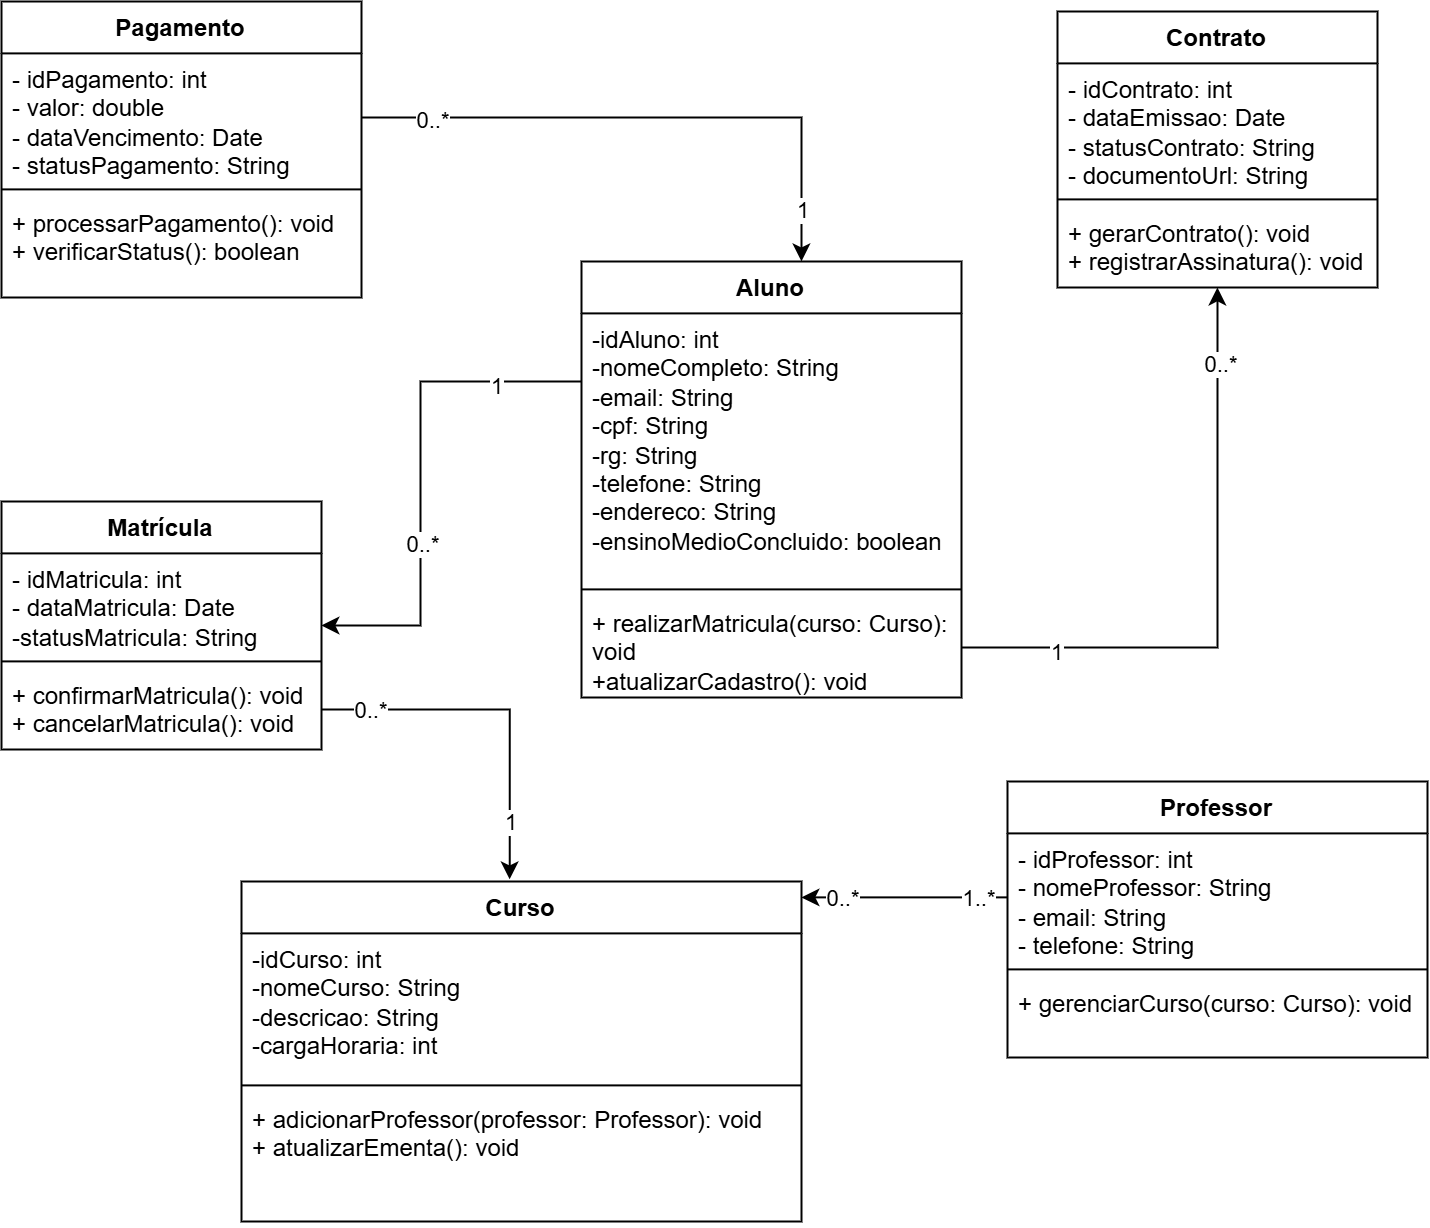

The diagram above was exported from draw.io. Its source (the exported page's mxGraphModel, read from the mxfile embedded in the PNG):
<mxGraphModel dx="1065" dy="595" grid="1" gridSize="10" guides="1" tooltips="1" connect="1" arrows="1" fold="1" page="1" pageScale="1" pageWidth="827" pageHeight="1169" math="0" shadow="0">
  <root>
    <mxCell id="0" />
    <mxCell id="1" parent="0" />
    <mxCell id="kVE3YjxO8ix0ERw08XZa-62" edge="1" parent="1" source="kVE3YjxO8ix0ERw08XZa-32" style="edgeStyle=orthogonalEdgeStyle;rounded=0;orthogonalLoop=1;jettySize=auto;html=1;" target="kVE3YjxO8ix0ERw08XZa-44">
      <mxGeometry relative="1" as="geometry">
        <Array as="points">
          <mxPoint x="269.48" y="200.04" />
          <mxPoint x="269.48" y="322.04" />
        </Array>
      </mxGeometry>
    </mxCell>
    <mxCell id="kVE3YjxO8ix0ERw08XZa-63" connectable="0" parent="kVE3YjxO8ix0ERw08XZa-62" style="edgeLabel;html=1;align=center;verticalAlign=middle;resizable=0;points=[];" value="0..*" vertex="1">
      <mxGeometry relative="1" x="0.2824" y="1" as="geometry">
        <mxPoint as="offset" />
      </mxGeometry>
    </mxCell>
    <mxCell id="kVE3YjxO8ix0ERw08XZa-64" connectable="0" parent="kVE3YjxO8ix0ERw08XZa-62" style="edgeLabel;html=1;align=center;verticalAlign=middle;resizable=0;points=[];" value="1" vertex="1">
      <mxGeometry relative="1" x="-0.6588" y="2" as="geometry">
        <mxPoint as="offset" />
      </mxGeometry>
    </mxCell>
    <mxCell id="kVE3YjxO8ix0ERw08XZa-32" parent="1" style="swimlane;fontStyle=1;align=center;verticalAlign=top;childLayout=stackLayout;horizontal=1;startSize=26;horizontalStack=0;resizeParent=1;resizeParentMax=0;resizeLast=0;collapsible=1;marginBottom=0;whiteSpace=wrap;html=1;" value="Aluno" vertex="1">
      <mxGeometry height="218" width="190" x="350" y="140" as="geometry" />
    </mxCell>
    <mxCell id="kVE3YjxO8ix0ERw08XZa-33" parent="kVE3YjxO8ix0ERw08XZa-32" style="text;strokeColor=none;fillColor=none;align=left;verticalAlign=top;spacingLeft=4;spacingRight=4;overflow=hidden;rotatable=0;points=[[0,0.5],[1,0.5]];portConstraint=eastwest;whiteSpace=wrap;html=1;" value="-idAluno: int&lt;br&gt;-nomeCompleto: String&lt;br&gt;-email: String&lt;br&gt;-cpf: String&lt;br&gt;-rg: String&lt;br&gt;-telefone: String&lt;br&gt;-endereco: String&lt;br&gt;-ensinoMedioConcluido: boolean" vertex="1">
      <mxGeometry height="134" width="190" y="26" as="geometry" />
    </mxCell>
    <mxCell id="kVE3YjxO8ix0ERw08XZa-34" parent="kVE3YjxO8ix0ERw08XZa-32" style="line;strokeWidth=1;fillColor=none;align=left;verticalAlign=middle;spacingTop=-1;spacingLeft=3;spacingRight=3;rotatable=0;labelPosition=right;points=[];portConstraint=eastwest;strokeColor=inherit;" value="" vertex="1">
      <mxGeometry height="8" width="190" y="160" as="geometry" />
    </mxCell>
    <mxCell id="kVE3YjxO8ix0ERw08XZa-35" parent="kVE3YjxO8ix0ERw08XZa-32" style="text;strokeColor=none;fillColor=none;align=left;verticalAlign=top;spacingLeft=4;spacingRight=4;overflow=hidden;rotatable=0;points=[[0,0.5],[1,0.5]];portConstraint=eastwest;whiteSpace=wrap;html=1;" value="+ realizarMatricula(curso: Curso): void&lt;br&gt;+atualizarCadastro(): void" vertex="1">
      <mxGeometry height="50" width="190" y="168" as="geometry" />
    </mxCell>
    <mxCell id="kVE3YjxO8ix0ERw08XZa-36" parent="1" style="swimlane;fontStyle=1;align=center;verticalAlign=top;childLayout=stackLayout;horizontal=1;startSize=26;horizontalStack=0;resizeParent=1;resizeParentMax=0;resizeLast=0;collapsible=1;marginBottom=0;whiteSpace=wrap;html=1;" value="Curso" vertex="1">
      <mxGeometry height="170" width="280" x="180" y="450" as="geometry" />
    </mxCell>
    <mxCell id="kVE3YjxO8ix0ERw08XZa-37" parent="kVE3YjxO8ix0ERw08XZa-36" style="text;strokeColor=none;fillColor=none;align=left;verticalAlign=top;spacingLeft=4;spacingRight=4;overflow=hidden;rotatable=0;points=[[0,0.5],[1,0.5]];portConstraint=eastwest;whiteSpace=wrap;html=1;" value="-idCurso: int&lt;br&gt;-nomeCurso: String&lt;br&gt;-descricao: String&lt;br&gt;-cargaHoraria: int" vertex="1">
      <mxGeometry height="72" width="280" y="26" as="geometry" />
    </mxCell>
    <mxCell id="kVE3YjxO8ix0ERw08XZa-38" parent="kVE3YjxO8ix0ERw08XZa-36" style="line;strokeWidth=1;fillColor=none;align=left;verticalAlign=middle;spacingTop=-1;spacingLeft=3;spacingRight=3;rotatable=0;labelPosition=right;points=[];portConstraint=eastwest;strokeColor=inherit;" value="" vertex="1">
      <mxGeometry height="8" width="280" y="98" as="geometry" />
    </mxCell>
    <mxCell id="kVE3YjxO8ix0ERw08XZa-39" parent="kVE3YjxO8ix0ERw08XZa-36" style="text;strokeColor=none;fillColor=none;align=left;verticalAlign=top;spacingLeft=4;spacingRight=4;overflow=hidden;rotatable=0;points=[[0,0.5],[1,0.5]];portConstraint=eastwest;whiteSpace=wrap;html=1;" value="+ adicionarProfessor(professor: Professor): void&lt;br&gt;+ atualizarEmenta(): void" vertex="1">
      <mxGeometry height="64" width="280" y="106" as="geometry" />
    </mxCell>
    <mxCell id="kVE3YjxO8ix0ERw08XZa-40" parent="1" style="swimlane;fontStyle=1;align=center;verticalAlign=top;childLayout=stackLayout;horizontal=1;startSize=26;horizontalStack=0;resizeParent=1;resizeParentMax=0;resizeLast=0;collapsible=1;marginBottom=0;whiteSpace=wrap;html=1;" value="Professor" vertex="1">
      <mxGeometry height="138" width="210" x="563" y="400" as="geometry" />
    </mxCell>
    <mxCell id="kVE3YjxO8ix0ERw08XZa-41" parent="kVE3YjxO8ix0ERw08XZa-40" style="text;strokeColor=none;fillColor=none;align=left;verticalAlign=top;spacingLeft=4;spacingRight=4;overflow=hidden;rotatable=0;points=[[0,0.5],[1,0.5]];portConstraint=eastwest;whiteSpace=wrap;html=1;" value="- idProfessor: int&lt;br&gt;- nomeProfessor: String&lt;br&gt;- email: String&lt;br&gt;- telefone: String" vertex="1">
      <mxGeometry height="64" width="210" y="26" as="geometry" />
    </mxCell>
    <mxCell id="kVE3YjxO8ix0ERw08XZa-42" parent="kVE3YjxO8ix0ERw08XZa-40" style="line;strokeWidth=1;fillColor=none;align=left;verticalAlign=middle;spacingTop=-1;spacingLeft=3;spacingRight=3;rotatable=0;labelPosition=right;points=[];portConstraint=eastwest;strokeColor=inherit;" value="" vertex="1">
      <mxGeometry height="8" width="210" y="90" as="geometry" />
    </mxCell>
    <mxCell id="kVE3YjxO8ix0ERw08XZa-43" parent="kVE3YjxO8ix0ERw08XZa-40" style="text;strokeColor=none;fillColor=none;align=left;verticalAlign=top;spacingLeft=4;spacingRight=4;overflow=hidden;rotatable=0;points=[[0,0.5],[1,0.5]];portConstraint=eastwest;whiteSpace=wrap;html=1;" value="+ gerenciarCurso(curso: Curso): void" vertex="1">
      <mxGeometry height="40" width="210" y="98" as="geometry" />
    </mxCell>
    <mxCell id="kVE3YjxO8ix0ERw08XZa-44" parent="1" style="swimlane;fontStyle=1;align=center;verticalAlign=top;childLayout=stackLayout;horizontal=1;startSize=26;horizontalStack=0;resizeParent=1;resizeParentMax=0;resizeLast=0;collapsible=1;marginBottom=0;whiteSpace=wrap;html=1;" value="Matrícula" vertex="1">
      <mxGeometry height="124" width="160" x="60" y="260" as="geometry" />
    </mxCell>
    <mxCell id="kVE3YjxO8ix0ERw08XZa-45" parent="kVE3YjxO8ix0ERw08XZa-44" style="text;strokeColor=none;fillColor=none;align=left;verticalAlign=top;spacingLeft=4;spacingRight=4;overflow=hidden;rotatable=0;points=[[0,0.5],[1,0.5]];portConstraint=eastwest;whiteSpace=wrap;html=1;" value="- idMatricula: int&lt;br&gt;- dataMatricula: Date&lt;div&gt;-statusMatricula: String&lt;/div&gt;" vertex="1">
      <mxGeometry height="50" width="160" y="26" as="geometry" />
    </mxCell>
    <mxCell id="kVE3YjxO8ix0ERw08XZa-46" parent="kVE3YjxO8ix0ERw08XZa-44" style="line;strokeWidth=1;fillColor=none;align=left;verticalAlign=middle;spacingTop=-1;spacingLeft=3;spacingRight=3;rotatable=0;labelPosition=right;points=[];portConstraint=eastwest;strokeColor=inherit;" value="" vertex="1">
      <mxGeometry height="8" width="160" y="76" as="geometry" />
    </mxCell>
    <mxCell id="kVE3YjxO8ix0ERw08XZa-47" parent="kVE3YjxO8ix0ERw08XZa-44" style="text;strokeColor=none;fillColor=none;align=left;verticalAlign=top;spacingLeft=4;spacingRight=4;overflow=hidden;rotatable=0;points=[[0,0.5],[1,0.5]];portConstraint=eastwest;whiteSpace=wrap;html=1;" value="+ confirmarMatricula(): void&lt;div&gt;+ cancelarMatricula(): void&lt;/div&gt;" vertex="1">
      <mxGeometry height="40" width="160" y="84" as="geometry" />
    </mxCell>
    <mxCell id="kVE3YjxO8ix0ERw08XZa-48" parent="1" style="swimlane;fontStyle=1;align=center;verticalAlign=top;childLayout=stackLayout;horizontal=1;startSize=26;horizontalStack=0;resizeParent=1;resizeParentMax=0;resizeLast=0;collapsible=1;marginBottom=0;whiteSpace=wrap;html=1;" value="Contrato" vertex="1">
      <mxGeometry height="138" width="160" x="588" y="15" as="geometry" />
    </mxCell>
    <mxCell id="kVE3YjxO8ix0ERw08XZa-49" parent="kVE3YjxO8ix0ERw08XZa-48" style="text;strokeColor=none;fillColor=none;align=left;verticalAlign=top;spacingLeft=4;spacingRight=4;overflow=hidden;rotatable=0;points=[[0,0.5],[1,0.5]];portConstraint=eastwest;whiteSpace=wrap;html=1;" value="- idContrato: int&lt;br&gt;- dataEmissao: Date&lt;div&gt;- statusContrato: String&lt;/div&gt;&lt;div&gt;- documentoUrl: String&lt;/div&gt;" vertex="1">
      <mxGeometry height="64" width="160" y="26" as="geometry" />
    </mxCell>
    <mxCell id="kVE3YjxO8ix0ERw08XZa-50" parent="kVE3YjxO8ix0ERw08XZa-48" style="line;strokeWidth=1;fillColor=none;align=left;verticalAlign=middle;spacingTop=-1;spacingLeft=3;spacingRight=3;rotatable=0;labelPosition=right;points=[];portConstraint=eastwest;strokeColor=inherit;" value="" vertex="1">
      <mxGeometry height="8" width="160" y="90" as="geometry" />
    </mxCell>
    <mxCell id="kVE3YjxO8ix0ERw08XZa-51" parent="kVE3YjxO8ix0ERw08XZa-48" style="text;strokeColor=none;fillColor=none;align=left;verticalAlign=top;spacingLeft=4;spacingRight=4;overflow=hidden;rotatable=0;points=[[0,0.5],[1,0.5]];portConstraint=eastwest;whiteSpace=wrap;html=1;" value="+ gerarContrato(): void&lt;div&gt;+ registrarAssinatura(): void&lt;/div&gt;" vertex="1">
      <mxGeometry height="40" width="160" y="98" as="geometry" />
    </mxCell>
    <mxCell id="kVE3YjxO8ix0ERw08XZa-52" parent="1" style="swimlane;fontStyle=1;align=center;verticalAlign=top;childLayout=stackLayout;horizontal=1;startSize=26;horizontalStack=0;resizeParent=1;resizeParentMax=0;resizeLast=0;collapsible=1;marginBottom=0;whiteSpace=wrap;html=1;" value="Pagamento" vertex="1">
      <mxGeometry height="148" width="180" x="60" y="10" as="geometry" />
    </mxCell>
    <mxCell id="kVE3YjxO8ix0ERw08XZa-53" parent="kVE3YjxO8ix0ERw08XZa-52" style="text;strokeColor=none;fillColor=none;align=left;verticalAlign=top;spacingLeft=4;spacingRight=4;overflow=hidden;rotatable=0;points=[[0,0.5],[1,0.5]];portConstraint=eastwest;whiteSpace=wrap;html=1;" value="- idPagamento: int&lt;div&gt;- valor: double&lt;/div&gt;&lt;div&gt;- dataVencimento: Date&lt;br&gt;- statusPagamento: String&lt;/div&gt;" vertex="1">
      <mxGeometry height="64" width="180" y="26" as="geometry" />
    </mxCell>
    <mxCell id="kVE3YjxO8ix0ERw08XZa-54" parent="kVE3YjxO8ix0ERw08XZa-52" style="line;strokeWidth=1;fillColor=none;align=left;verticalAlign=middle;spacingTop=-1;spacingLeft=3;spacingRight=3;rotatable=0;labelPosition=right;points=[];portConstraint=eastwest;strokeColor=inherit;" value="" vertex="1">
      <mxGeometry height="8" width="180" y="90" as="geometry" />
    </mxCell>
    <mxCell id="kVE3YjxO8ix0ERw08XZa-55" parent="kVE3YjxO8ix0ERw08XZa-52" style="text;strokeColor=none;fillColor=none;align=left;verticalAlign=top;spacingLeft=4;spacingRight=4;overflow=hidden;rotatable=0;points=[[0,0.5],[1,0.5]];portConstraint=eastwest;whiteSpace=wrap;html=1;" value="+ processarPagamento(): void&lt;div&gt;+ verificarStatus(): boolean&lt;/div&gt;" vertex="1">
      <mxGeometry height="50" width="180" y="98" as="geometry" />
    </mxCell>
    <mxCell id="kVE3YjxO8ix0ERw08XZa-59" edge="1" parent="1" source="kVE3YjxO8ix0ERw08XZa-35" style="edgeStyle=orthogonalEdgeStyle;rounded=0;orthogonalLoop=1;jettySize=auto;html=1;" target="kVE3YjxO8ix0ERw08XZa-48">
      <mxGeometry relative="1" as="geometry" />
    </mxCell>
    <mxCell id="kVE3YjxO8ix0ERw08XZa-73" connectable="0" parent="kVE3YjxO8ix0ERw08XZa-59" style="edgeLabel;html=1;align=center;verticalAlign=middle;resizable=0;points=[];" value="1" vertex="1">
      <mxGeometry relative="1" x="-0.6928" y="-2" as="geometry">
        <mxPoint as="offset" />
      </mxGeometry>
    </mxCell>
    <mxCell id="kVE3YjxO8ix0ERw08XZa-74" connectable="0" parent="kVE3YjxO8ix0ERw08XZa-59" style="edgeLabel;html=1;align=center;verticalAlign=middle;resizable=0;points=[];" value="0..*" vertex="1">
      <mxGeometry relative="1" x="0.7546" y="-1" as="geometry">
        <mxPoint as="offset" />
      </mxGeometry>
    </mxCell>
    <mxCell id="kVE3YjxO8ix0ERw08XZa-76" edge="1" parent="1" source="kVE3YjxO8ix0ERw08XZa-53" style="edgeStyle=orthogonalEdgeStyle;rounded=0;orthogonalLoop=1;jettySize=auto;html=1;entryX=0.579;entryY=0;entryDx=0;entryDy=0;entryPerimeter=0;" target="kVE3YjxO8ix0ERw08XZa-32">
      <mxGeometry relative="1" as="geometry" />
    </mxCell>
    <mxCell id="kVE3YjxO8ix0ERw08XZa-77" connectable="0" parent="kVE3YjxO8ix0ERw08XZa-76" style="edgeLabel;html=1;align=center;verticalAlign=middle;resizable=0;points=[];" value="0..*" vertex="1">
      <mxGeometry relative="1" x="-0.7603" y="-1" as="geometry">
        <mxPoint as="offset" />
      </mxGeometry>
    </mxCell>
    <mxCell id="kVE3YjxO8ix0ERw08XZa-78" connectable="0" parent="kVE3YjxO8ix0ERw08XZa-76" style="edgeLabel;html=1;align=center;verticalAlign=middle;resizable=0;points=[];" value="1" vertex="1">
      <mxGeometry relative="1" x="0.8219" as="geometry">
        <mxPoint as="offset" />
      </mxGeometry>
    </mxCell>
    <mxCell id="kVE3YjxO8ix0ERw08XZa-79" edge="1" parent="1" source="kVE3YjxO8ix0ERw08XZa-47" style="edgeStyle=orthogonalEdgeStyle;rounded=0;orthogonalLoop=1;jettySize=auto;html=1;entryX=0.479;entryY=-0.006;entryDx=0;entryDy=0;entryPerimeter=0;" target="kVE3YjxO8ix0ERw08XZa-36">
      <mxGeometry relative="1" as="geometry" />
    </mxCell>
    <mxCell id="kVE3YjxO8ix0ERw08XZa-80" connectable="0" parent="kVE3YjxO8ix0ERw08XZa-79" style="edgeLabel;html=1;align=center;verticalAlign=middle;resizable=0;points=[];" value="0..*" vertex="1">
      <mxGeometry relative="1" x="-0.732" as="geometry">
        <mxPoint as="offset" />
      </mxGeometry>
    </mxCell>
    <mxCell id="kVE3YjxO8ix0ERw08XZa-81" connectable="0" parent="kVE3YjxO8ix0ERw08XZa-79" style="edgeLabel;html=1;align=center;verticalAlign=middle;resizable=0;points=[];" value="1" vertex="1">
      <mxGeometry relative="1" x="0.6763" as="geometry">
        <mxPoint as="offset" />
      </mxGeometry>
    </mxCell>
    <mxCell id="kVE3YjxO8ix0ERw08XZa-82" edge="1" parent="1" source="kVE3YjxO8ix0ERw08XZa-41" style="edgeStyle=orthogonalEdgeStyle;rounded=0;orthogonalLoop=1;jettySize=auto;html=1;entryX=1;entryY=0.047;entryDx=0;entryDy=0;entryPerimeter=0;" target="kVE3YjxO8ix0ERw08XZa-36">
      <mxGeometry relative="1" as="geometry" />
    </mxCell>
    <mxCell id="kVE3YjxO8ix0ERw08XZa-83" connectable="0" parent="kVE3YjxO8ix0ERw08XZa-82" style="edgeLabel;html=1;align=center;verticalAlign=middle;resizable=0;points=[];" value="1..*" vertex="1">
      <mxGeometry relative="1" x="-0.7087" as="geometry">
        <mxPoint as="offset" />
      </mxGeometry>
    </mxCell>
    <mxCell id="kVE3YjxO8ix0ERw08XZa-84" connectable="0" parent="kVE3YjxO8ix0ERw08XZa-82" style="edgeLabel;html=1;align=center;verticalAlign=middle;resizable=0;points=[];" value="0..*" vertex="1">
      <mxGeometry relative="1" x="0.6117" as="geometry">
        <mxPoint as="offset" />
      </mxGeometry>
    </mxCell>
  </root>
</mxGraphModel>